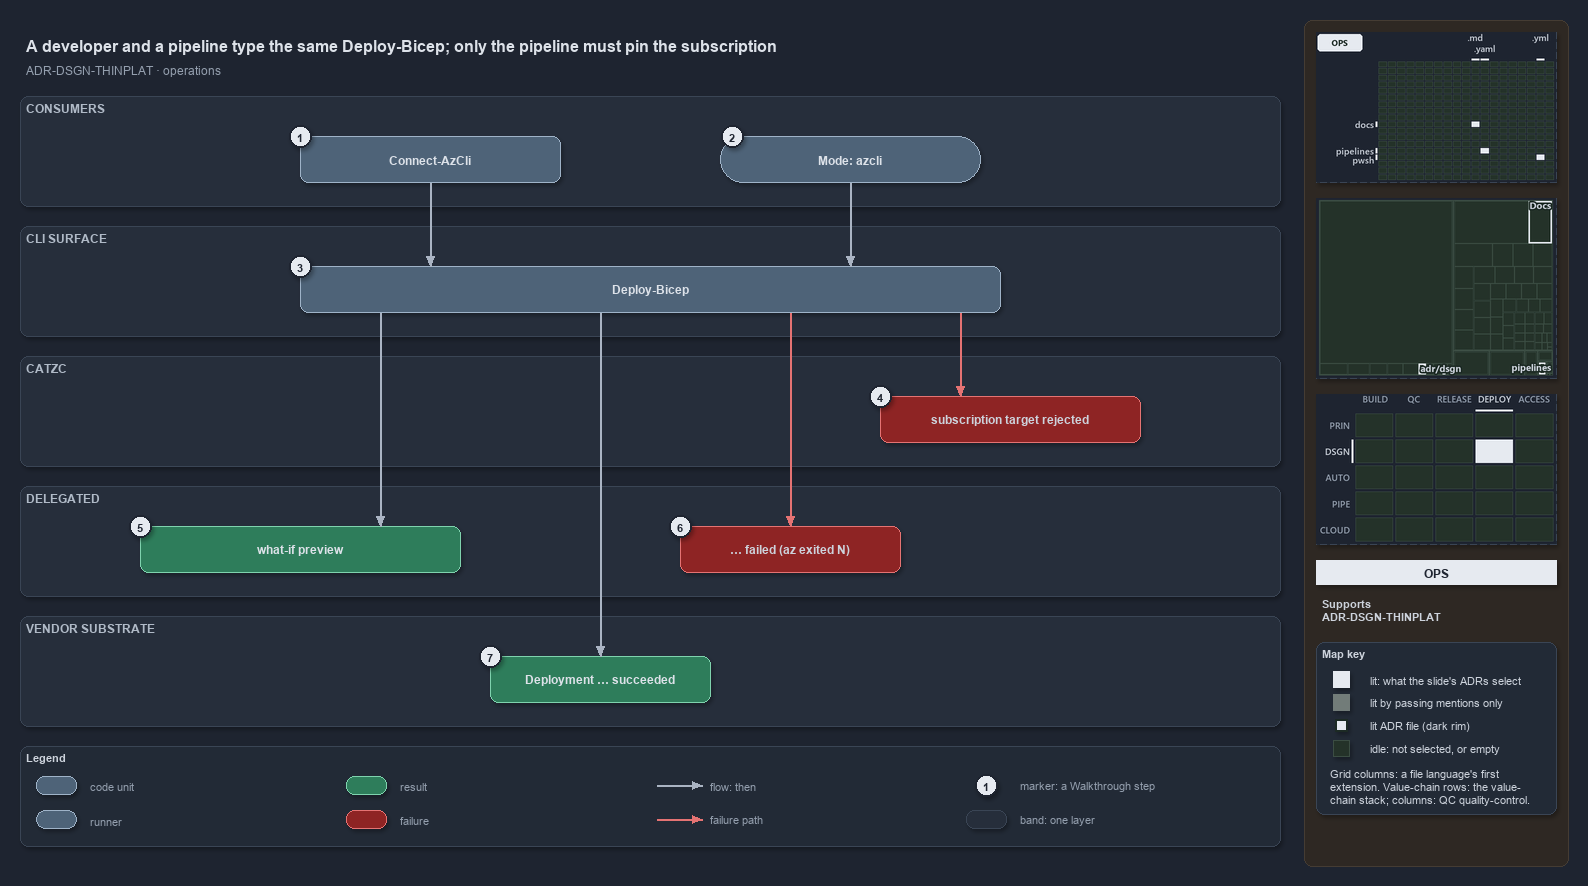

The diagram above was exported from draw.io. Its source (the exported page's mxGraphModel, read from the mxfile embedded in the PNG):
<mxGraphModel dx="1024" dy="768" grid="0" gridSize="10" guides="1" tooltips="1" connect="1" arrows="1" fold="1" page="1" pageScale="1" pageWidth="1572" pageHeight="850" background="#1E2430" math="0" shadow="1">
  <root>
    <mxCell id="0" />
    <mxCell id="1" parent="0" />
    <mxCell id="sidebar-bg" value="" style="rounded=1;arcSize=2;html=1;fillColor=#2E2823;strokeColor=#453C33;shadow=0;" vertex="1" parent="1">
      <mxGeometry x="1304" y="4" width="264" height="846" as="geometry" />
    </mxCell>
    <mxCell id="title" value="A developer and a pipeline type the same Deploy-Bicep; only the pipeline must pin the subscription" style="text;html=1;align=left;verticalAlign=middle;fontSize=16;fontStyle=1;fontColor=#DDE2E9;" vertex="1" parent="1">
      <mxGeometry x="20" y="14" width="1260" height="30" as="geometry" />
    </mxCell>
    <mxCell id="subtitle" value="ADR-DSGN-THINPLAT &amp;#183; operations" style="text;html=1;align=left;verticalAlign=middle;fontSize=12;fontColor=#949FAE;" vertex="1" parent="1">
      <mxGeometry x="20" y="44" width="1240" height="20" as="geometry" />
    </mxCell>
    <mxCell id="band-consumers" value="CONSUMERS" style="rounded=1;html=1;arcSize=3;fillColor=#262E3B;strokeColor=#3A4555;verticalAlign=top;align=left;spacingLeft=8;fontStyle=1;fontSize=12;fontColor=#B0BAC7;" vertex="1" parent="1">
      <mxGeometry x="20" y="80" width="1260" height="110" as="geometry" />
    </mxCell>
    <mxCell id="band-cli" value="CLI SURFACE" style="rounded=1;html=1;arcSize=3;fillColor=#262E3B;strokeColor=#3A4555;verticalAlign=top;align=left;spacingLeft=8;fontStyle=1;fontSize=12;fontColor=#B0BAC7;" vertex="1" parent="1">
      <mxGeometry x="20" y="210" width="1260" height="110" as="geometry" />
    </mxCell>
    <mxCell id="band-catzc" value="CATZC" style="rounded=1;html=1;arcSize=3;fillColor=#262E3B;strokeColor=#3A4555;verticalAlign=top;align=left;spacingLeft=8;fontStyle=1;fontSize=12;fontColor=#B0BAC7;" vertex="1" parent="1">
      <mxGeometry x="20" y="340" width="1260" height="110" as="geometry" />
    </mxCell>
    <mxCell id="band-delegated" value="DELEGATED" style="rounded=1;html=1;arcSize=3;fillColor=#262E3B;strokeColor=#3A4555;verticalAlign=top;align=left;spacingLeft=8;fontStyle=1;fontSize=12;fontColor=#B0BAC7;" vertex="1" parent="1">
      <mxGeometry x="20" y="470" width="1260" height="110" as="geometry" />
    </mxCell>
    <mxCell id="band-vendor" value="VENDOR SUBSTRATE" style="rounded=1;html=1;arcSize=3;fillColor=#262E3B;strokeColor=#3A4555;verticalAlign=top;align=left;spacingLeft=8;fontStyle=1;fontSize=12;fontColor=#B0BAC7;" vertex="1" parent="1">
      <mxGeometry x="20" y="600" width="1260" height="110" as="geometry" />
    </mxCell>
    <mxCell id="m-connect" value="&lt;b&gt;Connect-AzCli&lt;/b&gt;" style="rounded=1;whiteSpace=wrap;html=1;arcSize=20;fillColor=#4E6378;strokeColor=#9FB3C8;fontColor=#DDE2E9;fontSize=12;" vertex="1" parent="1">
      <mxGeometry x="300" y="120" width="260" height="46" as="geometry" />
    </mxCell>
    <mxCell id="r-mode" value="&lt;b&gt;Mode: azcli&lt;/b&gt;" style="rounded=1;arcSize=50;whiteSpace=wrap;html=1;fillColor=#4E6378;strokeColor=#9FB3C8;fontColor=#DDE2E9;fontSize=12;" vertex="1" parent="1">
      <mxGeometry x="720" y="120" width="260" height="46" as="geometry" />
    </mxCell>
    <mxCell id="m-deploy" value="&lt;b&gt;Deploy-Bicep&lt;/b&gt;" style="rounded=1;whiteSpace=wrap;html=1;arcSize=20;fillColor=#4E6378;strokeColor=#9FB3C8;fontColor=#DDE2E9;fontSize=12;" vertex="1" parent="1">
      <mxGeometry x="300" y="250" width="700" height="46" as="geometry" />
    </mxCell>
    <mxCell id="f-assert" value="&lt;b&gt;subscription target rejected&lt;/b&gt;" style="rounded=1;whiteSpace=wrap;html=1;arcSize=20;fillColor=#8E2424;strokeColor=#E57373;fontSize=12;" vertex="1" parent="1">
      <mxGeometry x="880" y="380" width="260" height="46" as="geometry" />
    </mxCell>
    <mxCell id="r-preview" value="&lt;b&gt;what-if preview&lt;/b&gt;" style="rounded=1;whiteSpace=wrap;html=1;arcSize=20;fillColor=#2E7D5B;strokeColor=#7FD3AE;fontColor=#DDE2E9;fontSize=12;" vertex="1" parent="1">
      <mxGeometry x="140" y="510" width="320" height="46" as="geometry" />
    </mxCell>
    <mxCell id="f-failed" value="&lt;b&gt;&amp;#8230; failed (az exited N)&lt;/b&gt;" style="rounded=1;whiteSpace=wrap;html=1;arcSize=20;fillColor=#8E2424;strokeColor=#E57373;fontSize=12;" vertex="1" parent="1">
      <mxGeometry x="680" y="510" width="220" height="46" as="geometry" />
    </mxCell>
    <mxCell id="r-succeeded" value="&lt;b&gt;Deployment &amp;#8230; succeeded&lt;/b&gt;" style="rounded=1;whiteSpace=wrap;html=1;arcSize=20;fillColor=#2E7D5B;strokeColor=#7FD3AE;fontColor=#DDE2E9;fontSize=12;" vertex="1" parent="1">
      <mxGeometry x="490" y="640" width="220" height="46" as="geometry" />
    </mxCell>
    <mxCell id="p-edge-connect-deploy-a" value="" style="text;html=1;strokeColor=none;fillColor=none;" vertex="1" parent="1">
      <mxGeometry x="430" y="166" width="1" height="1" as="geometry" />
    </mxCell>
    <mxCell id="p-edge-connect-deploy-b" value="" style="text;html=1;strokeColor=none;fillColor=none;" vertex="1" parent="1">
      <mxGeometry x="430" y="250" width="1" height="1" as="geometry" />
    </mxCell>
    <mxCell id="edge-connect-deploy" value="" style="edgeStyle=orthogonalEdgeStyle;rounded=1;html=1;fontSize=10;endArrow=block;strokeColor=#AAB4C3;fontColor=#CDD3DC;shadow=0;" edge="1" parent="1" source="p-edge-connect-deploy-a" target="p-edge-connect-deploy-b">
      <mxGeometry relative="1" as="geometry" />
    </mxCell>
    <mxCell id="p-edge-mode-deploy-a" value="" style="text;html=1;strokeColor=none;fillColor=none;" vertex="1" parent="1">
      <mxGeometry x="850" y="166" width="1" height="1" as="geometry" />
    </mxCell>
    <mxCell id="p-edge-mode-deploy-b" value="" style="text;html=1;strokeColor=none;fillColor=none;" vertex="1" parent="1">
      <mxGeometry x="850" y="250" width="1" height="1" as="geometry" />
    </mxCell>
    <mxCell id="edge-mode-deploy" value="" style="edgeStyle=orthogonalEdgeStyle;rounded=1;html=1;fontSize=10;endArrow=block;strokeColor=#AAB4C3;fontColor=#CDD3DC;shadow=0;" edge="1" parent="1" source="p-edge-mode-deploy-a" target="p-edge-mode-deploy-b">
      <mxGeometry relative="1" as="geometry" />
    </mxCell>
    <mxCell id="p-edge-deploy-assert-a" value="" style="text;html=1;strokeColor=none;fillColor=none;" vertex="1" parent="1">
      <mxGeometry x="960" y="296" width="1" height="1" as="geometry" />
    </mxCell>
    <mxCell id="p-edge-deploy-assert-b" value="" style="text;html=1;strokeColor=none;fillColor=none;" vertex="1" parent="1">
      <mxGeometry x="960" y="380" width="1" height="1" as="geometry" />
    </mxCell>
    <mxCell id="edge-deploy-assert" value="" style="edgeStyle=orthogonalEdgeStyle;rounded=1;html=1;fontSize=10;endArrow=block;strokeColor=#E57373;fontColor=#CDD3DC;shadow=0;" edge="1" parent="1" source="p-edge-deploy-assert-a" target="p-edge-deploy-assert-b">
      <mxGeometry relative="1" as="geometry" />
    </mxCell>
    <mxCell id="p-edge-deploy-preview-a" value="" style="text;html=1;strokeColor=none;fillColor=none;" vertex="1" parent="1">
      <mxGeometry x="380" y="296" width="1" height="1" as="geometry" />
    </mxCell>
    <mxCell id="p-edge-deploy-preview-b" value="" style="text;html=1;strokeColor=none;fillColor=none;" vertex="1" parent="1">
      <mxGeometry x="380" y="510" width="1" height="1" as="geometry" />
    </mxCell>
    <mxCell id="edge-deploy-preview" value="" style="edgeStyle=orthogonalEdgeStyle;rounded=1;html=1;fontSize=10;endArrow=block;strokeColor=#AAB4C3;fontColor=#CDD3DC;shadow=0;" edge="1" parent="1" source="p-edge-deploy-preview-a" target="p-edge-deploy-preview-b">
      <mxGeometry relative="1" as="geometry" />
    </mxCell>
    <mxCell id="p-edge-deploy-failed-a" value="" style="text;html=1;strokeColor=none;fillColor=none;" vertex="1" parent="1">
      <mxGeometry x="790" y="296" width="1" height="1" as="geometry" />
    </mxCell>
    <mxCell id="p-edge-deploy-failed-b" value="" style="text;html=1;strokeColor=none;fillColor=none;" vertex="1" parent="1">
      <mxGeometry x="790" y="510" width="1" height="1" as="geometry" />
    </mxCell>
    <mxCell id="edge-deploy-failed" value="" style="edgeStyle=orthogonalEdgeStyle;rounded=1;html=1;fontSize=10;endArrow=block;strokeColor=#E57373;fontColor=#CDD3DC;shadow=0;" edge="1" parent="1" source="p-edge-deploy-failed-a" target="p-edge-deploy-failed-b">
      <mxGeometry relative="1" as="geometry" />
    </mxCell>
    <mxCell id="p-edge-deploy-succeeded-a" value="" style="text;html=1;strokeColor=none;fillColor=none;" vertex="1" parent="1">
      <mxGeometry x="600" y="296" width="1" height="1" as="geometry" />
    </mxCell>
    <mxCell id="p-edge-deploy-succeeded-b" value="" style="text;html=1;strokeColor=none;fillColor=none;" vertex="1" parent="1">
      <mxGeometry x="600" y="640" width="1" height="1" as="geometry" />
    </mxCell>
    <mxCell id="edge-deploy-succeeded" value="" style="edgeStyle=orthogonalEdgeStyle;rounded=1;html=1;fontSize=10;endArrow=block;strokeColor=#AAB4C3;fontColor=#CDD3DC;shadow=0;" edge="1" parent="1" source="p-edge-deploy-succeeded-a" target="p-edge-deploy-succeeded-b">
      <mxGeometry relative="1" as="geometry" />
    </mxCell>
    <mxCell id="mark-1" value="1" style="ellipse;html=1;fillColor=#E6EAF0;strokeColor=#1E2430;strokeWidth=2;fontColor=#1E2430;fontStyle=1;fontSize=11;" vertex="1" parent="1">
      <mxGeometry x="289" y="109" width="22" height="22" as="geometry" />
    </mxCell>
    <mxCell id="mark-2" value="2" style="ellipse;html=1;fillColor=#E6EAF0;strokeColor=#1E2430;strokeWidth=2;fontColor=#1E2430;fontStyle=1;fontSize=11;" vertex="1" parent="1">
      <mxGeometry x="721" y="109" width="22" height="22" as="geometry" />
    </mxCell>
    <mxCell id="mark-3" value="3" style="ellipse;html=1;fillColor=#E6EAF0;strokeColor=#1E2430;strokeWidth=2;fontColor=#1E2430;fontStyle=1;fontSize=11;" vertex="1" parent="1">
      <mxGeometry x="289" y="239" width="22" height="22" as="geometry" />
    </mxCell>
    <mxCell id="mark-4" value="4" style="ellipse;html=1;fillColor=#E6EAF0;strokeColor=#1E2430;strokeWidth=2;fontColor=#1E2430;fontStyle=1;fontSize=11;" vertex="1" parent="1">
      <mxGeometry x="869" y="369" width="22" height="22" as="geometry" />
    </mxCell>
    <mxCell id="mark-5" value="5" style="ellipse;html=1;fillColor=#E6EAF0;strokeColor=#1E2430;strokeWidth=2;fontColor=#1E2430;fontStyle=1;fontSize=11;" vertex="1" parent="1">
      <mxGeometry x="129" y="499" width="22" height="22" as="geometry" />
    </mxCell>
    <mxCell id="mark-6" value="6" style="ellipse;html=1;fillColor=#E6EAF0;strokeColor=#1E2430;strokeWidth=2;fontColor=#1E2430;fontStyle=1;fontSize=11;" vertex="1" parent="1">
      <mxGeometry x="669" y="499" width="22" height="22" as="geometry" />
    </mxCell>
    <mxCell id="mark-7" value="7" style="ellipse;html=1;fillColor=#E6EAF0;strokeColor=#1E2430;strokeWidth=2;fontColor=#1E2430;fontStyle=1;fontSize=11;" vertex="1" parent="1">
      <mxGeometry x="479" y="629" width="22" height="22" as="geometry" />
    </mxCell>
    <mxCell id="legend" value="&lt;b&gt;Legend&lt;/b&gt;" style="rounded=1;whiteSpace=wrap;html=1;arcSize=6;fillColor=#222A36;strokeColor=#3A4555;align=left;verticalAlign=top;spacing=8;fontSize=11;fontColor=#CDD3DC;" vertex="1" parent="1">
      <mxGeometry x="20" y="730" width="1260" height="100" as="geometry" />
    </mxCell>
    <mxCell id="legend-0" value="" style="rounded=1;whiteSpace=wrap;html=1;arcSize=20;fillColor=#4E6378;strokeColor=#9FB3C8;fontColor=#DDE2E9;fontSize=12;" vertex="1" parent="1">
      <mxGeometry x="36" y="760" width="40" height="18" as="geometry" />
    </mxCell>
    <mxCell id="legend-0-text" value="code unit" style="text;html=1;align=left;verticalAlign=middle;fontSize=11;fontColor=#949FAE;" vertex="1" parent="1">
      <mxGeometry x="84" y="759" width="250" height="20" as="geometry" />
    </mxCell>
    <mxCell id="legend-1" value="" style="rounded=1;arcSize=50;whiteSpace=wrap;html=1;fillColor=#4E6378;strokeColor=#9FB3C8;fontColor=#DDE2E9;fontSize=12;" vertex="1" parent="1">
      <mxGeometry x="36" y="794" width="40" height="18" as="geometry" />
    </mxCell>
    <mxCell id="legend-1-text" value="runner" style="text;html=1;align=left;verticalAlign=middle;fontSize=11;fontColor=#949FAE;" vertex="1" parent="1">
      <mxGeometry x="84" y="793" width="250" height="20" as="geometry" />
    </mxCell>
    <mxCell id="legend-2" value="" style="rounded=1;whiteSpace=wrap;html=1;arcSize=20;fillColor=#2E7D5B;strokeColor=#7FD3AE;fontColor=#DDE2E9;fontSize=12;" vertex="1" parent="1">
      <mxGeometry x="346" y="760" width="40" height="18" as="geometry" />
    </mxCell>
    <mxCell id="legend-2-text" value="result" style="text;html=1;align=left;verticalAlign=middle;fontSize=11;fontColor=#949FAE;" vertex="1" parent="1">
      <mxGeometry x="394" y="759" width="250" height="20" as="geometry" />
    </mxCell>
    <mxCell id="legend-3" value="" style="rounded=1;whiteSpace=wrap;html=1;arcSize=20;fillColor=#8E2424;strokeColor=#E57373;fontSize=12;" vertex="1" parent="1">
      <mxGeometry x="346" y="794" width="40" height="18" as="geometry" />
    </mxCell>
    <mxCell id="legend-3-text" value="failure" style="text;html=1;align=left;verticalAlign=middle;fontSize=11;fontColor=#949FAE;" vertex="1" parent="1">
      <mxGeometry x="394" y="793" width="250" height="20" as="geometry" />
    </mxCell>
    <mxCell id="legend-4-a" value="" style="text;html=1;strokeColor=none;fillColor=none;" vertex="1" parent="1">
      <mxGeometry x="656" y="769" width="1" height="1" as="geometry" />
    </mxCell>
    <mxCell id="legend-4-b" value="" style="text;html=1;strokeColor=none;fillColor=none;" vertex="1" parent="1">
      <mxGeometry x="702" y="769" width="1" height="1" as="geometry" />
    </mxCell>
    <mxCell id="legend-4" value="" style="edgeStyle=orthogonalEdgeStyle;rounded=1;html=1;fontSize=10;endArrow=block;strokeColor=#AAB4C3;fontColor=#CDD3DC;shadow=0;" edge="1" parent="1" source="legend-4-a" target="legend-4-b">
      <mxGeometry relative="1" as="geometry" />
    </mxCell>
    <mxCell id="legend-4-text" value="flow: then" style="text;html=1;align=left;verticalAlign=middle;fontSize=11;fontColor=#949FAE;" vertex="1" parent="1">
      <mxGeometry x="704" y="759" width="250" height="20" as="geometry" />
    </mxCell>
    <mxCell id="legend-5-a" value="" style="text;html=1;strokeColor=none;fillColor=none;" vertex="1" parent="1">
      <mxGeometry x="656" y="803" width="1" height="1" as="geometry" />
    </mxCell>
    <mxCell id="legend-5-b" value="" style="text;html=1;strokeColor=none;fillColor=none;" vertex="1" parent="1">
      <mxGeometry x="702" y="803" width="1" height="1" as="geometry" />
    </mxCell>
    <mxCell id="legend-5" value="" style="edgeStyle=orthogonalEdgeStyle;rounded=1;html=1;fontSize=10;endArrow=block;strokeColor=#E57373;fontColor=#CDD3DC;shadow=0;" edge="1" parent="1" source="legend-5-a" target="legend-5-b">
      <mxGeometry relative="1" as="geometry" />
    </mxCell>
    <mxCell id="legend-5-text" value="failure path" style="text;html=1;align=left;verticalAlign=middle;fontSize=11;fontColor=#949FAE;" vertex="1" parent="1">
      <mxGeometry x="704" y="793" width="250" height="20" as="geometry" />
    </mxCell>
    <mxCell id="legend-6" value="1" style="ellipse;html=1;fillColor=#E6EAF0;strokeColor=#1E2430;strokeWidth=2;fontColor=#1E2430;fontStyle=1;fontSize=11;" vertex="1" parent="1">
      <mxGeometry x="975" y="758" width="22" height="22" as="geometry" />
    </mxCell>
    <mxCell id="legend-6-text" value="marker: a Walkthrough step" style="text;html=1;align=left;verticalAlign=middle;fontSize=11;fontColor=#949FAE;" vertex="1" parent="1">
      <mxGeometry x="1014" y="759" width="250" height="20" as="geometry" />
    </mxCell>
    <mxCell id="legend-7" value="" style="rounded=1;html=1;arcSize=3;fillColor=#262E3B;strokeColor=#3A4555;" vertex="1" parent="1">
      <mxGeometry x="966" y="794" width="40" height="18" as="geometry" />
    </mxCell>
    <mxCell id="legend-7-text" value="band: one layer" style="text;html=1;align=left;verticalAlign=middle;fontSize=11;fontColor=#949FAE;" vertex="1" parent="1">
      <mxGeometry x="1014" y="793" width="250" height="20" as="geometry" />
    </mxCell>
    <mxCell id="minimap-grid" value="" style="shape=image;html=1;imageAspect=0;aspect=fixed;verticalLabelPosition=bottom;strokeColor=#3A4555;dashed=1;fillColor=#222A36;image=data:image/png,(base64 omitted: 8452 chars);" vertex="1" parent="1">
      <mxGeometry x="1316" y="16" width="240" height="150" as="geometry" />
    </mxCell>
    <mxCell id="minimap-tree" value="" style="shape=image;html=1;imageAspect=0;aspect=fixed;verticalLabelPosition=bottom;strokeColor=#3A4555;dashed=1;fillColor=#222A36;image=data:image/png,(base64 omitted: 9516 chars);" vertex="1" parent="1">
      <mxGeometry x="1316" y="182" width="240" height="180" as="geometry" />
    </mxCell>
    <mxCell id="minimap-chain" value="" style="shape=image;html=1;imageAspect=0;aspect=fixed;verticalLabelPosition=bottom;strokeColor=#3A4555;dashed=1;fillColor=#222A36;image=data:image/png,(base64 omitted: 12572 chars);" vertex="1" parent="1">
      <mxGeometry x="1316" y="378" width="240" height="150" as="geometry" />
    </mxCell>
    <mxCell id="lens-badge" value="OPS" style="rounded=0;whiteSpace=wrap;html=1;align=center;verticalAlign=middle;fontSize=12;fontStyle=1;fontColor=#1E2430;fillColor=#E6EAF0;strokeColor=none;" vertex="1" parent="1">
      <mxGeometry x="1316" y="544" width="240" height="24" as="geometry" />
    </mxCell>
    <mxCell id="supports" value="&lt;b&gt;Supports&lt;/b&gt;&lt;br&gt;ADR-DSGN-THINPLAT" style="text;html=1;whiteSpace=wrap;align=left;verticalAlign=top;fontSize=11;fontColor=#CDD3DC;" vertex="1" parent="1">
      <mxGeometry x="1316" y="576" width="240" height="38" as="geometry" />
    </mxCell>
    <mxCell id="mapkey" value="&lt;b&gt;Map key&lt;/b&gt;" style="rounded=1;arcSize=6;whiteSpace=wrap;html=1;align=left;verticalAlign=top;fontSize=11;fontColor=#CDD3DC;fillColor=#222A36;strokeColor=#3A4555;spacingLeft=8;spacingTop=2;" vertex="1" parent="1">
      <mxGeometry x="1316" y="626" width="240" height="172" as="geometry" />
    </mxCell>
    <mxCell id="mapkey-lit" value="" style="rounded=0;html=1;fillColor=#E6EAF0;strokeColor=#E6EAF0;" vertex="1" parent="1">
      <mxGeometry x="1333.0" y="655.0" width="16" height="16" as="geometry" />
    </mxCell>
    <mxCell id="mapkey-lit-text" value="lit: what the slide's ADRs select" style="text;html=1;align=left;verticalAlign=middle;fontSize=11;fontColor=#CDD3DC;" vertex="1" parent="1">
      <mxGeometry x="1364" y="653" width="184" height="20" as="geometry" />
    </mxCell>
    <mxCell id="mapkey-touched" value="" style="rounded=0;html=1;fillColor=#727C79;strokeColor=#727C79;" vertex="1" parent="1">
      <mxGeometry x="1333.0" y="678.0" width="16" height="16" as="geometry" />
    </mxCell>
    <mxCell id="mapkey-touched-text" value="lit by passing mentions only" style="text;html=1;align=left;verticalAlign=middle;fontSize=11;fontColor=#CDD3DC;" vertex="1" parent="1">
      <mxGeometry x="1364" y="676" width="184" height="20" as="geometry" />
    </mxCell>
    <mxCell id="mapkey-adr" value="" style="rounded=0;html=1;fillColor=#E6EAF0;strokeColor=#1C2A24;strokeWidth=2;" vertex="1" parent="1">
      <mxGeometry x="1335.0" y="703.0" width="12" height="12" as="geometry" />
    </mxCell>
    <mxCell id="mapkey-adr-text" value="lit ADR file (dark rim)" style="text;html=1;align=left;verticalAlign=middle;fontSize=11;fontColor=#CDD3DC;" vertex="1" parent="1">
      <mxGeometry x="1364" y="699" width="184" height="20" as="geometry" />
    </mxCell>
    <mxCell id="mapkey-idle" value="" style="rounded=0;html=1;fillColor=#243229;strokeColor=#3B4D43;" vertex="1" parent="1">
      <mxGeometry x="1333.0" y="724.0" width="16" height="16" as="geometry" />
    </mxCell>
    <mxCell id="mapkey-idle-text" value="idle: not selected, or empty" style="text;html=1;align=left;verticalAlign=middle;fontSize=11;fontColor=#CDD3DC;" vertex="1" parent="1">
      <mxGeometry x="1364" y="722" width="184" height="20" as="geometry" />
    </mxCell>
    <mxCell id="mapkey-codes" value="Grid columns: a file language's first&lt;br&gt;extension. Value-chain rows: the value-&lt;br&gt;chain stack; columns: QC quality-control." style="text;html=1;align=left;verticalAlign=top;whiteSpace=wrap;fontSize=11;fontColor=#CDD3DC;" vertex="1" parent="1">
      <mxGeometry x="1324" y="746" width="224" height="46" as="geometry" />
    </mxCell>
  </root>
</mxGraphModel>